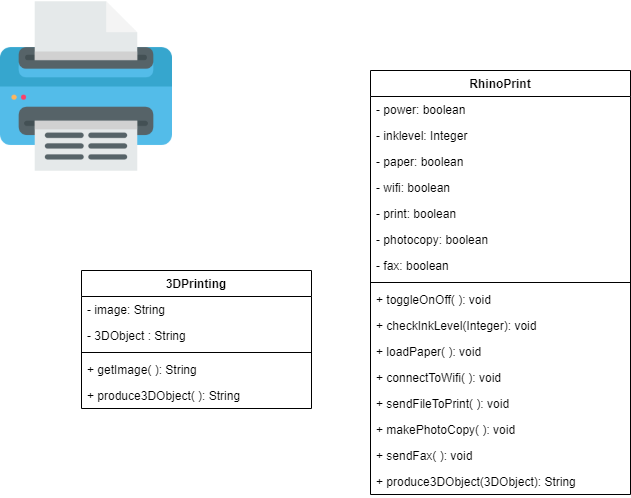

The diagram above was exported from draw.io. Its source (the exported page's mxGraphModel, read from the mxfile embedded in the PNG):
<mxGraphModel dx="868" dy="433" grid="1" gridSize="10" guides="1" tooltips="1" connect="1" arrows="1" fold="1" page="1" pageScale="1" pageWidth="850" pageHeight="1100" math="0" shadow="0">
  <root>
    <mxCell id="0" />
    <mxCell id="1" parent="0" />
    <mxCell id="lilQjmfJmorKzxqZNsAD-1" value="" style="shape=image;verticalLabelPosition=bottom;labelBackgroundColor=#ffffff;verticalAlign=top;aspect=fixed;imageAspect=0;image=data:image/png,(base64 omitted: 14900 chars);" vertex="1" parent="1">
      <mxGeometry x="20" y="10" width="172" height="172" as="geometry" />
    </mxCell>
    <mxCell id="lilQjmfJmorKzxqZNsAD-2" value="RhinoPrint" style="swimlane;fontStyle=1;align=center;verticalAlign=top;childLayout=stackLayout;horizontal=1;startSize=26;horizontalStack=0;resizeParent=1;resizeParentMax=0;resizeLast=0;collapsible=1;marginBottom=0;" vertex="1" parent="1">
      <mxGeometry x="390" y="80" width="260" height="424" as="geometry" />
    </mxCell>
    <mxCell id="lilQjmfJmorKzxqZNsAD-3" value="- power: boolean" style="text;strokeColor=none;fillColor=none;align=left;verticalAlign=top;spacingLeft=4;spacingRight=4;overflow=hidden;rotatable=0;points=[[0,0.5],[1,0.5]];portConstraint=eastwest;" vertex="1" parent="lilQjmfJmorKzxqZNsAD-2">
      <mxGeometry y="26" width="260" height="26" as="geometry" />
    </mxCell>
    <mxCell id="lilQjmfJmorKzxqZNsAD-6" value="- inklevel: Integer" style="text;strokeColor=none;fillColor=none;align=left;verticalAlign=top;spacingLeft=4;spacingRight=4;overflow=hidden;rotatable=0;points=[[0,0.5],[1,0.5]];portConstraint=eastwest;" vertex="1" parent="lilQjmfJmorKzxqZNsAD-2">
      <mxGeometry y="52" width="260" height="26" as="geometry" />
    </mxCell>
    <mxCell id="lilQjmfJmorKzxqZNsAD-7" value="- paper: boolean" style="text;strokeColor=none;fillColor=none;align=left;verticalAlign=top;spacingLeft=4;spacingRight=4;overflow=hidden;rotatable=0;points=[[0,0.5],[1,0.5]];portConstraint=eastwest;" vertex="1" parent="lilQjmfJmorKzxqZNsAD-2">
      <mxGeometry y="78" width="260" height="26" as="geometry" />
    </mxCell>
    <mxCell id="lilQjmfJmorKzxqZNsAD-8" value="- wifi: boolean" style="text;strokeColor=none;fillColor=none;align=left;verticalAlign=top;spacingLeft=4;spacingRight=4;overflow=hidden;rotatable=0;points=[[0,0.5],[1,0.5]];portConstraint=eastwest;" vertex="1" parent="lilQjmfJmorKzxqZNsAD-2">
      <mxGeometry y="104" width="260" height="26" as="geometry" />
    </mxCell>
    <mxCell id="lilQjmfJmorKzxqZNsAD-9" value="- print: boolean" style="text;strokeColor=none;fillColor=none;align=left;verticalAlign=top;spacingLeft=4;spacingRight=4;overflow=hidden;rotatable=0;points=[[0,0.5],[1,0.5]];portConstraint=eastwest;" vertex="1" parent="lilQjmfJmorKzxqZNsAD-2">
      <mxGeometry y="130" width="260" height="26" as="geometry" />
    </mxCell>
    <mxCell id="lilQjmfJmorKzxqZNsAD-10" value="- photocopy: boolean" style="text;strokeColor=none;fillColor=none;align=left;verticalAlign=top;spacingLeft=4;spacingRight=4;overflow=hidden;rotatable=0;points=[[0,0.5],[1,0.5]];portConstraint=eastwest;" vertex="1" parent="lilQjmfJmorKzxqZNsAD-2">
      <mxGeometry y="156" width="260" height="26" as="geometry" />
    </mxCell>
    <mxCell id="lilQjmfJmorKzxqZNsAD-15" value="- fax: boolean" style="text;strokeColor=none;fillColor=none;align=left;verticalAlign=top;spacingLeft=4;spacingRight=4;overflow=hidden;rotatable=0;points=[[0,0.5],[1,0.5]];portConstraint=eastwest;" vertex="1" parent="lilQjmfJmorKzxqZNsAD-2">
      <mxGeometry y="182" width="260" height="26" as="geometry" />
    </mxCell>
    <mxCell id="lilQjmfJmorKzxqZNsAD-4" value="" style="line;strokeWidth=1;fillColor=none;align=left;verticalAlign=middle;spacingTop=-1;spacingLeft=3;spacingRight=3;rotatable=0;labelPosition=right;points=[];portConstraint=eastwest;" vertex="1" parent="lilQjmfJmorKzxqZNsAD-2">
      <mxGeometry y="208" width="260" height="8" as="geometry" />
    </mxCell>
    <mxCell id="lilQjmfJmorKzxqZNsAD-5" value="+ toggleOnOff( ): void" style="text;strokeColor=none;fillColor=none;align=left;verticalAlign=top;spacingLeft=4;spacingRight=4;overflow=hidden;rotatable=0;points=[[0,0.5],[1,0.5]];portConstraint=eastwest;" vertex="1" parent="lilQjmfJmorKzxqZNsAD-2">
      <mxGeometry y="216" width="260" height="26" as="geometry" />
    </mxCell>
    <mxCell id="lilQjmfJmorKzxqZNsAD-16" value="+ checkInkLevel(Integer): void" style="text;strokeColor=none;fillColor=none;align=left;verticalAlign=top;spacingLeft=4;spacingRight=4;overflow=hidden;rotatable=0;points=[[0,0.5],[1,0.5]];portConstraint=eastwest;" vertex="1" parent="lilQjmfJmorKzxqZNsAD-2">
      <mxGeometry y="242" width="260" height="26" as="geometry" />
    </mxCell>
    <mxCell id="lilQjmfJmorKzxqZNsAD-17" value="+ loadPaper( ): void" style="text;strokeColor=none;fillColor=none;align=left;verticalAlign=top;spacingLeft=4;spacingRight=4;overflow=hidden;rotatable=0;points=[[0,0.5],[1,0.5]];portConstraint=eastwest;" vertex="1" parent="lilQjmfJmorKzxqZNsAD-2">
      <mxGeometry y="268" width="260" height="26" as="geometry" />
    </mxCell>
    <mxCell id="lilQjmfJmorKzxqZNsAD-30" value="+ connectToWifi( ): void" style="text;strokeColor=none;fillColor=none;align=left;verticalAlign=top;spacingLeft=4;spacingRight=4;overflow=hidden;rotatable=0;points=[[0,0.5],[1,0.5]];portConstraint=eastwest;" vertex="1" parent="lilQjmfJmorKzxqZNsAD-2">
      <mxGeometry y="294" width="260" height="26" as="geometry" />
    </mxCell>
    <mxCell id="lilQjmfJmorKzxqZNsAD-31" value="+ sendFileToPrint( ): void" style="text;strokeColor=none;fillColor=none;align=left;verticalAlign=top;spacingLeft=4;spacingRight=4;overflow=hidden;rotatable=0;points=[[0,0.5],[1,0.5]];portConstraint=eastwest;" vertex="1" parent="lilQjmfJmorKzxqZNsAD-2">
      <mxGeometry y="320" width="260" height="26" as="geometry" />
    </mxCell>
    <mxCell id="lilQjmfJmorKzxqZNsAD-32" value="+ makePhotoCopy( ): void" style="text;strokeColor=none;fillColor=none;align=left;verticalAlign=top;spacingLeft=4;spacingRight=4;overflow=hidden;rotatable=0;points=[[0,0.5],[1,0.5]];portConstraint=eastwest;" vertex="1" parent="lilQjmfJmorKzxqZNsAD-2">
      <mxGeometry y="346" width="260" height="26" as="geometry" />
    </mxCell>
    <mxCell id="lilQjmfJmorKzxqZNsAD-33" value="+ sendFax( ): void" style="text;strokeColor=none;fillColor=none;align=left;verticalAlign=top;spacingLeft=4;spacingRight=4;overflow=hidden;rotatable=0;points=[[0,0.5],[1,0.5]];portConstraint=eastwest;" vertex="1" parent="lilQjmfJmorKzxqZNsAD-2">
      <mxGeometry y="372" width="260" height="26" as="geometry" />
    </mxCell>
    <mxCell id="lilQjmfJmorKzxqZNsAD-36" value="+ produce3DObject(3DObject): String" style="text;strokeColor=none;fillColor=none;align=left;verticalAlign=top;spacingLeft=4;spacingRight=4;overflow=hidden;rotatable=0;points=[[0,0.5],[1,0.5]];portConstraint=eastwest;" vertex="1" parent="lilQjmfJmorKzxqZNsAD-2">
      <mxGeometry y="398" width="260" height="26" as="geometry" />
    </mxCell>
    <mxCell id="lilQjmfJmorKzxqZNsAD-11" value="3DPrinting" style="swimlane;fontStyle=1;align=center;verticalAlign=top;childLayout=stackLayout;horizontal=1;startSize=26;horizontalStack=0;resizeParent=1;resizeParentMax=0;resizeLast=0;collapsible=1;marginBottom=0;" vertex="1" parent="1">
      <mxGeometry x="101" y="280" width="230" height="138" as="geometry" />
    </mxCell>
    <mxCell id="lilQjmfJmorKzxqZNsAD-12" value="- image: String" style="text;strokeColor=none;fillColor=none;align=left;verticalAlign=top;spacingLeft=4;spacingRight=4;overflow=hidden;rotatable=0;points=[[0,0.5],[1,0.5]];portConstraint=eastwest;" vertex="1" parent="lilQjmfJmorKzxqZNsAD-11">
      <mxGeometry y="26" width="230" height="26" as="geometry" />
    </mxCell>
    <mxCell id="lilQjmfJmorKzxqZNsAD-34" value="- 3DObject : String" style="text;strokeColor=none;fillColor=none;align=left;verticalAlign=top;spacingLeft=4;spacingRight=4;overflow=hidden;rotatable=0;points=[[0,0.5],[1,0.5]];portConstraint=eastwest;" vertex="1" parent="lilQjmfJmorKzxqZNsAD-11">
      <mxGeometry y="52" width="230" height="26" as="geometry" />
    </mxCell>
    <mxCell id="lilQjmfJmorKzxqZNsAD-13" value="" style="line;strokeWidth=1;fillColor=none;align=left;verticalAlign=middle;spacingTop=-1;spacingLeft=3;spacingRight=3;rotatable=0;labelPosition=right;points=[];portConstraint=eastwest;" vertex="1" parent="lilQjmfJmorKzxqZNsAD-11">
      <mxGeometry y="78" width="230" height="8" as="geometry" />
    </mxCell>
    <mxCell id="lilQjmfJmorKzxqZNsAD-14" value="+ getImage( ): String" style="text;strokeColor=none;fillColor=none;align=left;verticalAlign=top;spacingLeft=4;spacingRight=4;overflow=hidden;rotatable=0;points=[[0,0.5],[1,0.5]];portConstraint=eastwest;" vertex="1" parent="lilQjmfJmorKzxqZNsAD-11">
      <mxGeometry y="86" width="230" height="26" as="geometry" />
    </mxCell>
    <mxCell id="lilQjmfJmorKzxqZNsAD-35" value="+ produce3DObject( ): String" style="text;strokeColor=none;fillColor=none;align=left;verticalAlign=top;spacingLeft=4;spacingRight=4;overflow=hidden;rotatable=0;points=[[0,0.5],[1,0.5]];portConstraint=eastwest;" vertex="1" parent="lilQjmfJmorKzxqZNsAD-11">
      <mxGeometry y="112" width="230" height="26" as="geometry" />
    </mxCell>
  </root>
</mxGraphModel>